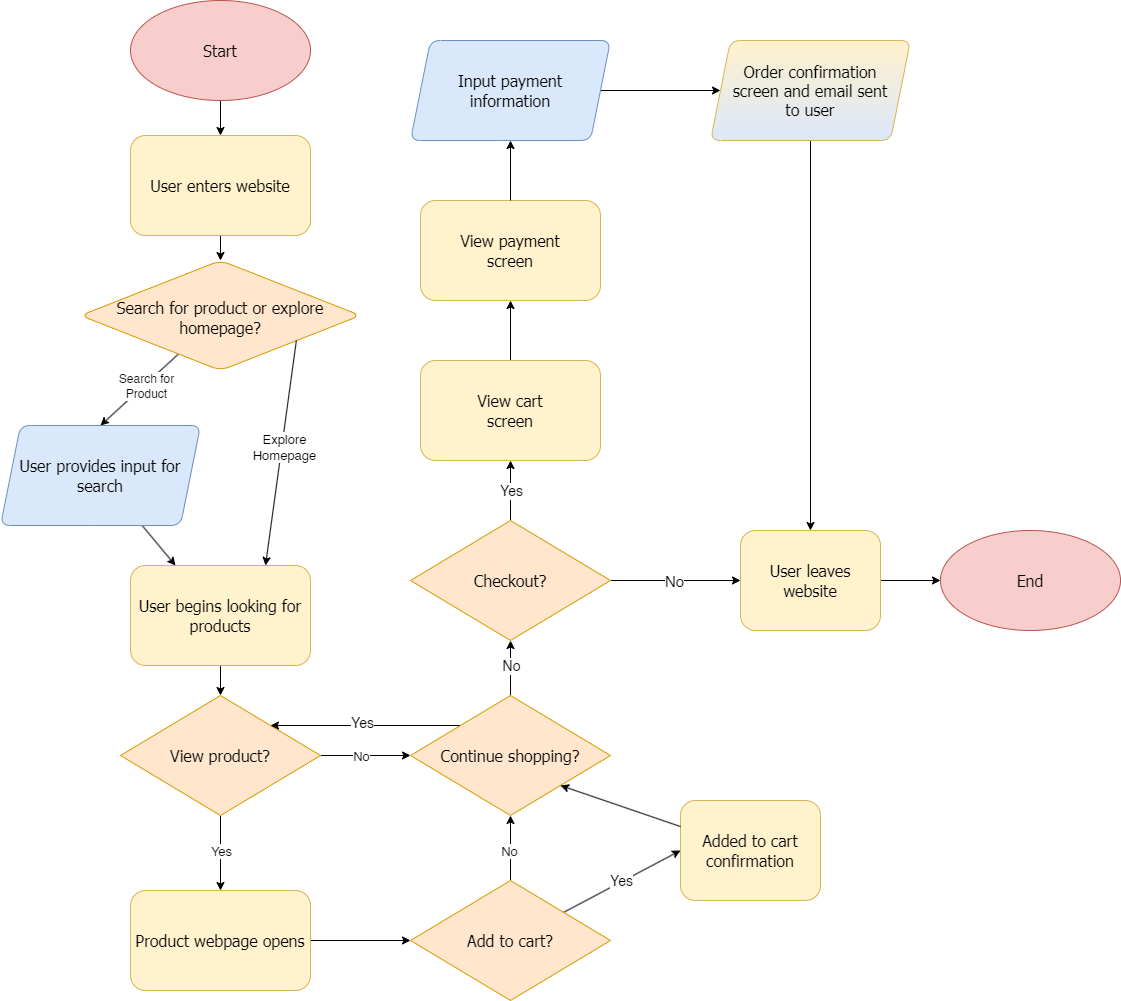

The diagram above was exported from draw.io. Its source (the exported page's mxGraphModel, read from the mxfile embedded in the PNG):
<mxGraphModel dx="1056" dy="1558" grid="1" gridSize="10" guides="1" tooltips="1" connect="1" arrows="1" fold="1" page="1" pageScale="1" pageWidth="850" pageHeight="1100" math="0" shadow="0">
  <root>
    <mxCell id="0" />
    <mxCell id="1" parent="0" />
    <mxCell id="7" style="edgeStyle=none;html=1;entryX=0.5;entryY=0;entryDx=0;entryDy=0;" edge="1" parent="1" source="3" target="4">
      <mxGeometry relative="1" as="geometry" />
    </mxCell>
    <mxCell id="3" value="User enters website" style="rounded=1;whiteSpace=wrap;html=1;fontFamily=Tahoma;fontSize=16;fontStyle=0;spacingTop=0;spacing=4;shape=label;fillColor=#fff2cc;strokeColor=#d6b656;" vertex="1" parent="1">
      <mxGeometry x="170" y="195" width="180" height="100" as="geometry" />
    </mxCell>
    <mxCell id="12" style="edgeStyle=none;html=1;entryX=0.5;entryY=0;entryDx=0;entryDy=0;" edge="1" parent="1" source="4" target="11">
      <mxGeometry relative="1" as="geometry" />
    </mxCell>
    <mxCell id="31" value="Search for&lt;div&gt;Product&lt;/div&gt;" style="edgeLabel;html=1;align=center;verticalAlign=middle;resizable=0;points=[];fontSize=12;" vertex="1" connectable="0" parent="12">
      <mxGeometry x="-0.1139" y="1" relative="1" as="geometry">
        <mxPoint as="offset" />
      </mxGeometry>
    </mxCell>
    <mxCell id="4" value="&lt;font&gt;Search for product or explore homepage?&lt;/font&gt;" style="rounded=1;whiteSpace=wrap;html=1;fontFamily=Tahoma;spacingRight=3;spacingLeft=3;fontSize=16;shape=rhombus;perimeter=rhombusPerimeter;spacing=6;spacingBottom=2;spacingTop=6;horizontal=1;fillColor=#ffe6cc;strokeColor=#d79b00;" vertex="1" parent="1">
      <mxGeometry x="120" y="320" width="280" height="110" as="geometry" />
    </mxCell>
    <mxCell id="15" style="edgeStyle=none;html=1;entryX=0.75;entryY=0;entryDx=0;entryDy=0;exitX=0.771;exitY=0.727;exitDx=0;exitDy=0;exitPerimeter=0;" edge="1" parent="1" source="4" target="14">
      <mxGeometry relative="1" as="geometry">
        <mxPoint x="352.72727272727275" y="455" as="sourcePoint" />
      </mxGeometry>
    </mxCell>
    <mxCell id="28" value="Explore&lt;div&gt;Homepage&lt;/div&gt;" style="edgeLabel;html=1;align=center;verticalAlign=middle;resizable=0;points=[];rotation=0;fontSize=13;" vertex="1" connectable="0" parent="15">
      <mxGeometry x="0.0161" y="3" relative="1" as="geometry">
        <mxPoint y="-9" as="offset" />
      </mxGeometry>
    </mxCell>
    <mxCell id="16" style="edgeStyle=none;html=1;entryX=0.25;entryY=0;entryDx=0;entryDy=0;" edge="1" parent="1" source="11" target="14">
      <mxGeometry relative="1" as="geometry">
        <mxPoint x="140" y="605" as="targetPoint" />
      </mxGeometry>
    </mxCell>
    <mxCell id="11" value="User provides input for search" style="rounded=1;whiteSpace=wrap;html=1;fontFamily=Tahoma;spacingRight=1;spacingLeft=1;fontSize=16;shape=parallelogram;perimeter=parallelogramPerimeter;fixedSize=1;fillColor=#dae8fc;strokeColor=#6c8ebf;" vertex="1" parent="1">
      <mxGeometry x="40" y="485" width="200" height="100" as="geometry" />
    </mxCell>
    <mxCell id="23" style="edgeStyle=none;html=1;entryX=0.5;entryY=0;entryDx=0;entryDy=0;" edge="1" parent="1" source="14" target="22">
      <mxGeometry relative="1" as="geometry" />
    </mxCell>
    <mxCell id="14" value="User begins looking for products" style="rounded=1;whiteSpace=wrap;html=1;fontFamily=Tahoma;spacingRight=1;spacingLeft=1;fontSize=16;fillColor=#fff2cc;strokeColor=#d6b656;" vertex="1" parent="1">
      <mxGeometry x="170" y="625" width="180" height="100" as="geometry" />
    </mxCell>
    <mxCell id="24" style="edgeStyle=none;html=1;" edge="1" parent="1" source="22">
      <mxGeometry relative="1" as="geometry">
        <mxPoint x="260" y="950" as="targetPoint" />
      </mxGeometry>
    </mxCell>
    <mxCell id="25" value="Yes" style="edgeLabel;html=1;align=center;verticalAlign=middle;resizable=0;points=[];rotation=0;fontSize=13;" vertex="1" connectable="0" parent="24">
      <mxGeometry relative="1" as="geometry">
        <mxPoint y="-3" as="offset" />
      </mxGeometry>
    </mxCell>
    <mxCell id="26" style="edgeStyle=none;html=1;" edge="1" parent="1" source="22">
      <mxGeometry relative="1" as="geometry">
        <mxPoint x="450" y="815" as="targetPoint" />
      </mxGeometry>
    </mxCell>
    <mxCell id="27" value="No" style="edgeLabel;html=1;align=center;verticalAlign=middle;resizable=0;points=[];rotation=0;fontSize=13;" vertex="1" connectable="0" parent="26">
      <mxGeometry x="-0.1083" relative="1" as="geometry">
        <mxPoint as="offset" />
      </mxGeometry>
    </mxCell>
    <mxCell id="22" value="View product?" style="rhombus;whiteSpace=wrap;html=1;fontFamily=Tahoma;fontSize=16;fillColor=#ffe6cc;strokeColor=#d79b00;" vertex="1" parent="1">
      <mxGeometry x="160" y="755" width="200" height="120" as="geometry" />
    </mxCell>
    <mxCell id="30" style="edgeStyle=none;html=1;entryX=0.5;entryY=0;entryDx=0;entryDy=0;" edge="1" parent="1" source="29" target="3">
      <mxGeometry relative="1" as="geometry" />
    </mxCell>
    <mxCell id="29" value="Start" style="rounded=1;whiteSpace=wrap;html=1;fillColor=#f8cecc;strokeColor=#b85450;fontFamily=Tahoma;fontSize=16;fontStyle=0;spacingTop=0;spacing=4;shape=ellipse;perimeter=ellipsePerimeter;" vertex="1" parent="1">
      <mxGeometry x="170" y="60" width="180" height="100" as="geometry" />
    </mxCell>
    <mxCell id="38" style="edgeStyle=none;html=1;entryX=0;entryY=0.5;entryDx=0;entryDy=0;" edge="1" parent="1" source="34" target="36">
      <mxGeometry relative="1" as="geometry" />
    </mxCell>
    <mxCell id="34" value="Product webpage opens" style="rounded=1;whiteSpace=wrap;html=1;fontFamily=Tahoma;spacingRight=1;spacingLeft=1;fontSize=16;fillColor=#fff2cc;strokeColor=#d6b656;" vertex="1" parent="1">
      <mxGeometry x="170" y="950" width="180" height="100" as="geometry" />
    </mxCell>
    <mxCell id="48" style="edgeStyle=none;html=1;entryX=0.5;entryY=1;entryDx=0;entryDy=0;" edge="1" parent="1" source="35" target="47">
      <mxGeometry relative="1" as="geometry" />
    </mxCell>
    <mxCell id="49" value="No" style="edgeLabel;html=1;align=center;verticalAlign=middle;resizable=0;points=[];fontSize=14;" vertex="1" connectable="0" parent="48">
      <mxGeometry x="0.1" y="-3" relative="1" as="geometry">
        <mxPoint x="-3" as="offset" />
      </mxGeometry>
    </mxCell>
    <mxCell id="50" style="edgeStyle=none;html=1;exitX=0;exitY=0;exitDx=0;exitDy=0;entryX=1;entryY=0;entryDx=0;entryDy=0;" edge="1" parent="1" source="35" target="22">
      <mxGeometry relative="1" as="geometry" />
    </mxCell>
    <mxCell id="51" value="Yes" style="edgeLabel;html=1;align=center;verticalAlign=middle;resizable=0;points=[];fontSize=14;" vertex="1" connectable="0" parent="50">
      <mxGeometry x="0.2105" y="-3" relative="1" as="geometry">
        <mxPoint x="15" as="offset" />
      </mxGeometry>
    </mxCell>
    <mxCell id="35" value="&lt;div&gt;Continue shopping?&lt;/div&gt;" style="rhombus;whiteSpace=wrap;html=1;fontFamily=Tahoma;fontSize=16;fillColor=#ffe6cc;strokeColor=#d79b00;" vertex="1" parent="1">
      <mxGeometry x="450" y="755" width="200" height="120" as="geometry" />
    </mxCell>
    <mxCell id="39" style="edgeStyle=none;html=1;exitX=0.5;exitY=0;exitDx=0;exitDy=0;entryX=0.5;entryY=1;entryDx=0;entryDy=0;" edge="1" parent="1" source="36" target="35">
      <mxGeometry relative="1" as="geometry" />
    </mxCell>
    <mxCell id="40" value="No" style="edgeLabel;html=1;align=center;verticalAlign=middle;resizable=0;points=[];fontSize=13;" vertex="1" connectable="0" parent="39">
      <mxGeometry x="-0.0607" y="2" relative="1" as="geometry">
        <mxPoint as="offset" />
      </mxGeometry>
    </mxCell>
    <mxCell id="41" style="edgeStyle=none;html=1;entryX=0;entryY=0.5;entryDx=0;entryDy=0;" edge="1" parent="1" source="36" target="44">
      <mxGeometry relative="1" as="geometry">
        <mxPoint x="710" y="1000" as="targetPoint" />
      </mxGeometry>
    </mxCell>
    <mxCell id="42" value="Yes" style="edgeLabel;html=1;align=center;verticalAlign=middle;resizable=0;points=[];fontSize=14;" vertex="1" connectable="0" parent="41">
      <mxGeometry x="-0.2526" y="-3" relative="1" as="geometry">
        <mxPoint x="11" y="-11" as="offset" />
      </mxGeometry>
    </mxCell>
    <mxCell id="36" value="&lt;div&gt;Add to cart?&lt;/div&gt;" style="rhombus;whiteSpace=wrap;html=1;fontFamily=Tahoma;fontSize=16;fillColor=#ffe6cc;strokeColor=#d79b00;" vertex="1" parent="1">
      <mxGeometry x="450" y="940" width="200" height="120" as="geometry" />
    </mxCell>
    <mxCell id="44" value="Added to cart confirmation" style="rounded=1;whiteSpace=wrap;html=1;fontFamily=Tahoma;spacingRight=1;spacingLeft=1;fontSize=16;fillColor=#fff2cc;strokeColor=#d6b656;" vertex="1" parent="1">
      <mxGeometry x="720" y="860" width="140" height="100" as="geometry" />
    </mxCell>
    <mxCell id="45" style="edgeStyle=none;html=1;entryX=1;entryY=1;entryDx=0;entryDy=0;" edge="1" parent="1" source="44" target="35">
      <mxGeometry relative="1" as="geometry">
        <mxPoint x="630" y="840" as="targetPoint" />
      </mxGeometry>
    </mxCell>
    <mxCell id="55" style="edgeStyle=none;html=1;entryX=0;entryY=0.5;entryDx=0;entryDy=0;" edge="1" parent="1" source="47" target="53">
      <mxGeometry relative="1" as="geometry" />
    </mxCell>
    <mxCell id="57" value="No" style="edgeLabel;html=1;align=center;verticalAlign=middle;resizable=0;points=[];fontSize=15;" vertex="1" connectable="0" parent="55">
      <mxGeometry x="-0.375" y="-1" relative="1" as="geometry">
        <mxPoint x="23" y="-1" as="offset" />
      </mxGeometry>
    </mxCell>
    <mxCell id="65" style="edgeStyle=none;html=1;entryX=0.5;entryY=1;entryDx=0;entryDy=0;" edge="1" parent="1" source="47" target="59">
      <mxGeometry relative="1" as="geometry" />
    </mxCell>
    <mxCell id="66" value="Yes" style="edgeLabel;html=1;align=center;verticalAlign=middle;resizable=0;points=[];fontSize=14;" vertex="1" connectable="0" parent="65">
      <mxGeometry x="0.1333" y="-5" relative="1" as="geometry">
        <mxPoint x="-5" y="4" as="offset" />
      </mxGeometry>
    </mxCell>
    <mxCell id="47" value="Checkout?" style="rhombus;whiteSpace=wrap;html=1;fontFamily=Tahoma;fontSize=16;fillColor=#ffe6cc;strokeColor=#d79b00;" vertex="1" parent="1">
      <mxGeometry x="450" y="580" width="200" height="120" as="geometry" />
    </mxCell>
    <mxCell id="56" style="edgeStyle=none;html=1;entryX=0;entryY=0.5;entryDx=0;entryDy=0;" edge="1" parent="1" source="53" target="54">
      <mxGeometry relative="1" as="geometry" />
    </mxCell>
    <mxCell id="53" value="User leaves website" style="rounded=1;whiteSpace=wrap;html=1;fontFamily=Tahoma;spacingRight=1;spacingLeft=1;fontSize=16;fillColor=#fff2cc;strokeColor=#d6b656;" vertex="1" parent="1">
      <mxGeometry x="780" y="590" width="140" height="100" as="geometry" />
    </mxCell>
    <mxCell id="54" value="End" style="rounded=1;whiteSpace=wrap;html=1;fillColor=#f8cecc;strokeColor=#b85450;fontFamily=Tahoma;fontSize=16;fontStyle=0;spacingTop=0;spacing=4;shape=ellipse;perimeter=ellipsePerimeter;" vertex="1" parent="1">
      <mxGeometry x="980" y="590" width="180" height="100" as="geometry" />
    </mxCell>
    <mxCell id="63" style="edgeStyle=none;html=1;entryX=0.5;entryY=1;entryDx=0;entryDy=0;" edge="1" parent="1" source="59" target="60">
      <mxGeometry relative="1" as="geometry" />
    </mxCell>
    <mxCell id="59" value="View cart&lt;div&gt;screen&lt;/div&gt;" style="rounded=1;whiteSpace=wrap;html=1;fontFamily=Tahoma;spacingRight=1;spacingLeft=1;fontSize=16;fillColor=#fff2cc;strokeColor=#d6b656;" vertex="1" parent="1">
      <mxGeometry x="460" y="420" width="180" height="100" as="geometry" />
    </mxCell>
    <mxCell id="60" value="View payment&lt;div&gt;screen&lt;/div&gt;" style="rounded=1;whiteSpace=wrap;html=1;fontFamily=Tahoma;spacingRight=1;spacingLeft=1;fontSize=16;fillColor=#fff2cc;strokeColor=#d6b656;" vertex="1" parent="1">
      <mxGeometry x="460" y="260" width="180" height="100" as="geometry" />
    </mxCell>
    <mxCell id="68" style="edgeStyle=none;html=1;entryX=0;entryY=0.5;entryDx=0;entryDy=0;" edge="1" parent="1" source="61" target="64">
      <mxGeometry relative="1" as="geometry" />
    </mxCell>
    <mxCell id="61" value="Input payment&lt;div&gt;information&lt;/div&gt;" style="rounded=1;whiteSpace=wrap;html=1;fontFamily=Tahoma;spacingRight=1;spacingLeft=1;fontSize=16;shape=parallelogram;perimeter=parallelogramPerimeter;fixedSize=1;fillColor=#dae8fc;strokeColor=#6c8ebf;" vertex="1" parent="1">
      <mxGeometry x="450" y="100" width="200" height="100" as="geometry" />
    </mxCell>
    <mxCell id="62" style="edgeStyle=none;html=1;entryX=0.5;entryY=1;entryDx=0;entryDy=0;" edge="1" parent="1" source="60" target="61">
      <mxGeometry relative="1" as="geometry">
        <mxPoint x="550" y="210" as="targetPoint" />
      </mxGeometry>
    </mxCell>
    <mxCell id="67" style="edgeStyle=none;html=1;entryX=0.5;entryY=0;entryDx=0;entryDy=0;" edge="1" parent="1" source="64" target="53">
      <mxGeometry relative="1" as="geometry" />
    </mxCell>
    <mxCell id="64" value="Order confirmation&lt;div&gt;screen and email sent&lt;/div&gt;&lt;div&gt;to user&lt;/div&gt;" style="rounded=1;whiteSpace=wrap;html=1;fontFamily=Tahoma;spacingRight=1;spacingLeft=1;fontSize=16;fillColor=#fff2cc;strokeColor=#d6b656;shape=parallelogram;perimeter=parallelogramPerimeter;fixedSize=1;spacing=5;gradientColor=light-dark(#dce7fb, #ededed);" vertex="1" parent="1">
      <mxGeometry x="750" y="100" width="200" height="100" as="geometry" />
    </mxCell>
  </root>
</mxGraphModel>